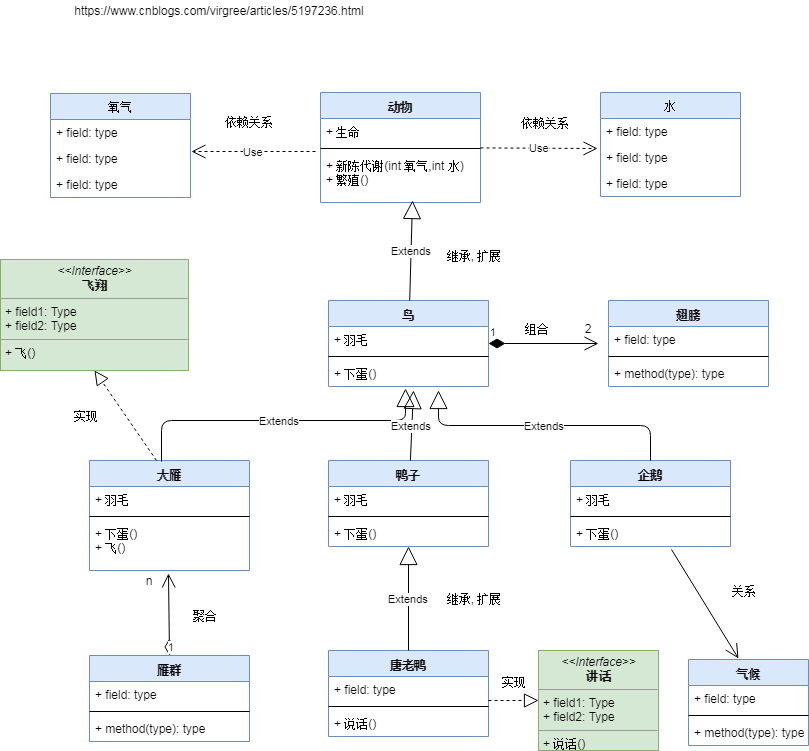

The diagram above was exported from draw.io. Its source (the exported page's mxGraphModel, read from the mxfile embedded in the PNG):
<mxGraphModel dx="1394" dy="715" grid="1" gridSize="10" guides="1" tooltips="1" connect="1" arrows="1" fold="1" page="1" pageScale="1" pageWidth="850" pageHeight="1100" math="0" shadow="0">
  <root>
    <mxCell id="0" />
    <mxCell id="1" parent="0" />
    <mxCell id="82V979220fVbywop-dQz-1" value="动物" style="swimlane;fontStyle=1;align=center;verticalAlign=top;childLayout=stackLayout;horizontal=1;startSize=26;horizontalStack=0;resizeParent=1;resizeParentMax=0;resizeLast=0;collapsible=1;marginBottom=0;fillColor=#dae8fc;strokeColor=#6c8ebf;" vertex="1" parent="1">
      <mxGeometry x="345" y="112" width="160" height="110" as="geometry" />
    </mxCell>
    <mxCell id="82V979220fVbywop-dQz-2" value="+ 生命" style="text;strokeColor=none;fillColor=none;align=left;verticalAlign=top;spacingLeft=4;spacingRight=4;overflow=hidden;rotatable=0;points=[[0,0.5],[1,0.5]];portConstraint=eastwest;" vertex="1" parent="82V979220fVbywop-dQz-1">
      <mxGeometry y="26" width="160" height="26" as="geometry" />
    </mxCell>
    <mxCell id="82V979220fVbywop-dQz-3" value="" style="line;strokeWidth=1;fillColor=none;align=left;verticalAlign=middle;spacingTop=-1;spacingLeft=3;spacingRight=3;rotatable=0;labelPosition=right;points=[];portConstraint=eastwest;" vertex="1" parent="82V979220fVbywop-dQz-1">
      <mxGeometry y="52" width="160" height="8" as="geometry" />
    </mxCell>
    <mxCell id="82V979220fVbywop-dQz-4" value="+ 新陈代谢(int 氧气,int 水)&#10;+ 繁殖()&#10;" style="text;strokeColor=none;fillColor=none;align=left;verticalAlign=top;spacingLeft=4;spacingRight=4;overflow=hidden;rotatable=0;points=[[0,0.5],[1,0.5]];portConstraint=eastwest;" vertex="1" parent="82V979220fVbywop-dQz-1">
      <mxGeometry y="60" width="160" height="50" as="geometry" />
    </mxCell>
    <mxCell id="82V979220fVbywop-dQz-5" value="水" style="swimlane;fontStyle=0;childLayout=stackLayout;horizontal=1;startSize=26;fillColor=#dae8fc;horizontalStack=0;resizeParent=1;resizeParentMax=0;resizeLast=0;collapsible=1;marginBottom=0;strokeColor=#6c8ebf;" vertex="1" parent="1">
      <mxGeometry x="625" y="112" width="140" height="104" as="geometry" />
    </mxCell>
    <mxCell id="82V979220fVbywop-dQz-6" value="+ field: type" style="text;strokeColor=none;fillColor=none;align=left;verticalAlign=top;spacingLeft=4;spacingRight=4;overflow=hidden;rotatable=0;points=[[0,0.5],[1,0.5]];portConstraint=eastwest;" vertex="1" parent="82V979220fVbywop-dQz-5">
      <mxGeometry y="26" width="140" height="26" as="geometry" />
    </mxCell>
    <mxCell id="82V979220fVbywop-dQz-7" value="+ field: type" style="text;strokeColor=none;fillColor=none;align=left;verticalAlign=top;spacingLeft=4;spacingRight=4;overflow=hidden;rotatable=0;points=[[0,0.5],[1,0.5]];portConstraint=eastwest;" vertex="1" parent="82V979220fVbywop-dQz-5">
      <mxGeometry y="52" width="140" height="26" as="geometry" />
    </mxCell>
    <mxCell id="82V979220fVbywop-dQz-8" value="+ field: type" style="text;strokeColor=none;fillColor=none;align=left;verticalAlign=top;spacingLeft=4;spacingRight=4;overflow=hidden;rotatable=0;points=[[0,0.5],[1,0.5]];portConstraint=eastwest;" vertex="1" parent="82V979220fVbywop-dQz-5">
      <mxGeometry y="78" width="140" height="26" as="geometry" />
    </mxCell>
    <mxCell id="82V979220fVbywop-dQz-9" value="氧气" style="swimlane;fontStyle=0;childLayout=stackLayout;horizontal=1;startSize=26;fillColor=#dae8fc;horizontalStack=0;resizeParent=1;resizeParentMax=0;resizeLast=0;collapsible=1;marginBottom=0;strokeColor=#6c8ebf;" vertex="1" parent="1">
      <mxGeometry x="75" y="113" width="140" height="104" as="geometry" />
    </mxCell>
    <mxCell id="82V979220fVbywop-dQz-10" value="+ field: type" style="text;strokeColor=none;fillColor=none;align=left;verticalAlign=top;spacingLeft=4;spacingRight=4;overflow=hidden;rotatable=0;points=[[0,0.5],[1,0.5]];portConstraint=eastwest;" vertex="1" parent="82V979220fVbywop-dQz-9">
      <mxGeometry y="26" width="140" height="26" as="geometry" />
    </mxCell>
    <mxCell id="82V979220fVbywop-dQz-11" value="+ field: type" style="text;strokeColor=none;fillColor=none;align=left;verticalAlign=top;spacingLeft=4;spacingRight=4;overflow=hidden;rotatable=0;points=[[0,0.5],[1,0.5]];portConstraint=eastwest;" vertex="1" parent="82V979220fVbywop-dQz-9">
      <mxGeometry y="52" width="140" height="26" as="geometry" />
    </mxCell>
    <mxCell id="82V979220fVbywop-dQz-12" value="+ field: type" style="text;strokeColor=none;fillColor=none;align=left;verticalAlign=top;spacingLeft=4;spacingRight=4;overflow=hidden;rotatable=0;points=[[0,0.5],[1,0.5]];portConstraint=eastwest;" vertex="1" parent="82V979220fVbywop-dQz-9">
      <mxGeometry y="78" width="140" height="26" as="geometry" />
    </mxCell>
    <mxCell id="82V979220fVbywop-dQz-13" value="Use" style="endArrow=open;endSize=12;dashed=1;html=1;entryX=-0.021;entryY=0.154;entryDx=0;entryDy=0;entryPerimeter=0;" edge="1" parent="1" source="82V979220fVbywop-dQz-1" target="82V979220fVbywop-dQz-7">
      <mxGeometry width="160" relative="1" as="geometry">
        <mxPoint x="335" y="282" as="sourcePoint" />
        <mxPoint x="495" y="282" as="targetPoint" />
      </mxGeometry>
    </mxCell>
    <mxCell id="82V979220fVbywop-dQz-14" value="依赖关系" style="text;html=1;strokeColor=none;fillColor=none;align=center;verticalAlign=middle;whiteSpace=wrap;rounded=0;" vertex="1" parent="1">
      <mxGeometry x="545" y="132" width="50" height="20" as="geometry" />
    </mxCell>
    <mxCell id="82V979220fVbywop-dQz-15" value="Use" style="endArrow=open;endSize=12;dashed=1;html=1;entryX=1.007;entryY=0.231;entryDx=0;entryDy=0;entryPerimeter=0;exitX=-0.031;exitY=-0.02;exitDx=0;exitDy=0;exitPerimeter=0;" edge="1" parent="1" source="82V979220fVbywop-dQz-4" target="82V979220fVbywop-dQz-11">
      <mxGeometry width="160" relative="1" as="geometry">
        <mxPoint x="335" y="162" as="sourcePoint" />
        <mxPoint x="405" y="332" as="targetPoint" />
      </mxGeometry>
    </mxCell>
    <mxCell id="82V979220fVbywop-dQz-16" value="依赖关系" style="text;html=1;strokeColor=none;fillColor=none;align=center;verticalAlign=middle;whiteSpace=wrap;rounded=0;" vertex="1" parent="1">
      <mxGeometry x="249" y="131" width="50" height="20" as="geometry" />
    </mxCell>
    <mxCell id="82V979220fVbywop-dQz-17" value="鸟" style="swimlane;fontStyle=1;align=center;verticalAlign=top;childLayout=stackLayout;horizontal=1;startSize=26;horizontalStack=0;resizeParent=1;resizeParentMax=0;resizeLast=0;collapsible=1;marginBottom=0;fillColor=#dae8fc;strokeColor=#6c8ebf;" vertex="1" parent="1">
      <mxGeometry x="353" y="320" width="160" height="86" as="geometry" />
    </mxCell>
    <mxCell id="82V979220fVbywop-dQz-18" value="+ 羽毛" style="text;strokeColor=none;fillColor=none;align=left;verticalAlign=top;spacingLeft=4;spacingRight=4;overflow=hidden;rotatable=0;points=[[0,0.5],[1,0.5]];portConstraint=eastwest;" vertex="1" parent="82V979220fVbywop-dQz-17">
      <mxGeometry y="26" width="160" height="26" as="geometry" />
    </mxCell>
    <mxCell id="82V979220fVbywop-dQz-19" value="" style="line;strokeWidth=1;fillColor=none;align=left;verticalAlign=middle;spacingTop=-1;spacingLeft=3;spacingRight=3;rotatable=0;labelPosition=right;points=[];portConstraint=eastwest;" vertex="1" parent="82V979220fVbywop-dQz-17">
      <mxGeometry y="52" width="160" height="8" as="geometry" />
    </mxCell>
    <mxCell id="82V979220fVbywop-dQz-20" value="+ 下蛋()" style="text;strokeColor=none;fillColor=none;align=left;verticalAlign=top;spacingLeft=4;spacingRight=4;overflow=hidden;rotatable=0;points=[[0,0.5],[1,0.5]];portConstraint=eastwest;" vertex="1" parent="82V979220fVbywop-dQz-17">
      <mxGeometry y="60" width="160" height="26" as="geometry" />
    </mxCell>
    <mxCell id="82V979220fVbywop-dQz-21" value="Extends" style="endArrow=block;endSize=16;endFill=0;html=1;entryX=0.575;entryY=0.96;entryDx=0;entryDy=0;entryPerimeter=0;" edge="1" parent="1" source="82V979220fVbywop-dQz-17" target="82V979220fVbywop-dQz-4">
      <mxGeometry width="160" relative="1" as="geometry">
        <mxPoint x="133" y="410" as="sourcePoint" />
        <mxPoint x="293" y="410" as="targetPoint" />
      </mxGeometry>
    </mxCell>
    <mxCell id="82V979220fVbywop-dQz-22" value="继承, 扩展" style="text;html=1;strokeColor=none;fillColor=none;align=center;verticalAlign=middle;whiteSpace=wrap;rounded=0;" vertex="1" parent="1">
      <mxGeometry x="463" y="270" width="70" height="10" as="geometry" />
    </mxCell>
    <mxCell id="82V979220fVbywop-dQz-23" value="翅膀" style="swimlane;fontStyle=1;align=center;verticalAlign=top;childLayout=stackLayout;horizontal=1;startSize=26;horizontalStack=0;resizeParent=1;resizeParentMax=0;resizeLast=0;collapsible=1;marginBottom=0;fillColor=#dae8fc;strokeColor=#6c8ebf;" vertex="1" parent="1">
      <mxGeometry x="633" y="320" width="160" height="86" as="geometry" />
    </mxCell>
    <mxCell id="82V979220fVbywop-dQz-24" value="+ field: type" style="text;strokeColor=none;fillColor=none;align=left;verticalAlign=top;spacingLeft=4;spacingRight=4;overflow=hidden;rotatable=0;points=[[0,0.5],[1,0.5]];portConstraint=eastwest;" vertex="1" parent="82V979220fVbywop-dQz-23">
      <mxGeometry y="26" width="160" height="26" as="geometry" />
    </mxCell>
    <mxCell id="82V979220fVbywop-dQz-25" value="" style="line;strokeWidth=1;fillColor=none;align=left;verticalAlign=middle;spacingTop=-1;spacingLeft=3;spacingRight=3;rotatable=0;labelPosition=right;points=[];portConstraint=eastwest;" vertex="1" parent="82V979220fVbywop-dQz-23">
      <mxGeometry y="52" width="160" height="8" as="geometry" />
    </mxCell>
    <mxCell id="82V979220fVbywop-dQz-26" value="+ method(type): type" style="text;strokeColor=none;fillColor=none;align=left;verticalAlign=top;spacingLeft=4;spacingRight=4;overflow=hidden;rotatable=0;points=[[0,0.5],[1,0.5]];portConstraint=eastwest;" vertex="1" parent="82V979220fVbywop-dQz-23">
      <mxGeometry y="60" width="160" height="26" as="geometry" />
    </mxCell>
    <mxCell id="82V979220fVbywop-dQz-27" value="1" style="endArrow=open;html=1;endSize=12;startArrow=diamondThin;startSize=14;startFill=1;edgeStyle=orthogonalEdgeStyle;align=left;verticalAlign=bottom;" edge="1" parent="1">
      <mxGeometry x="-1" y="3" relative="1" as="geometry">
        <mxPoint x="513" y="363" as="sourcePoint" />
        <mxPoint x="623" y="363" as="targetPoint" />
      </mxGeometry>
    </mxCell>
    <mxCell id="82V979220fVbywop-dQz-28" value="组合" style="text;html=1;strokeColor=none;fillColor=none;align=center;verticalAlign=middle;whiteSpace=wrap;rounded=0;" vertex="1" parent="1">
      <mxGeometry x="536" y="338" width="50" height="20" as="geometry" />
    </mxCell>
    <mxCell id="82V979220fVbywop-dQz-34" value="大雁" style="swimlane;fontStyle=1;align=center;verticalAlign=top;childLayout=stackLayout;horizontal=1;startSize=26;horizontalStack=0;resizeParent=1;resizeParentMax=0;resizeLast=0;collapsible=1;marginBottom=0;fillColor=#dae8fc;strokeColor=#6c8ebf;" vertex="1" parent="1">
      <mxGeometry x="114" y="480" width="160" height="110" as="geometry" />
    </mxCell>
    <mxCell id="82V979220fVbywop-dQz-35" value="+ 羽毛" style="text;strokeColor=none;fillColor=none;align=left;verticalAlign=top;spacingLeft=4;spacingRight=4;overflow=hidden;rotatable=0;points=[[0,0.5],[1,0.5]];portConstraint=eastwest;" vertex="1" parent="82V979220fVbywop-dQz-34">
      <mxGeometry y="26" width="160" height="26" as="geometry" />
    </mxCell>
    <mxCell id="82V979220fVbywop-dQz-36" value="" style="line;strokeWidth=1;fillColor=none;align=left;verticalAlign=middle;spacingTop=-1;spacingLeft=3;spacingRight=3;rotatable=0;labelPosition=right;points=[];portConstraint=eastwest;" vertex="1" parent="82V979220fVbywop-dQz-34">
      <mxGeometry y="52" width="160" height="8" as="geometry" />
    </mxCell>
    <mxCell id="82V979220fVbywop-dQz-37" value="+ 下蛋()&#10;+ 飞()&#10;" style="text;strokeColor=none;fillColor=none;align=left;verticalAlign=top;spacingLeft=4;spacingRight=4;overflow=hidden;rotatable=0;points=[[0,0.5],[1,0.5]];portConstraint=eastwest;" vertex="1" parent="82V979220fVbywop-dQz-34">
      <mxGeometry y="60" width="160" height="50" as="geometry" />
    </mxCell>
    <mxCell id="82V979220fVbywop-dQz-38" value="企鹅" style="swimlane;fontStyle=1;align=center;verticalAlign=top;childLayout=stackLayout;horizontal=1;startSize=26;horizontalStack=0;resizeParent=1;resizeParentMax=0;resizeLast=0;collapsible=1;marginBottom=0;fillColor=#dae8fc;strokeColor=#6c8ebf;" vertex="1" parent="1">
      <mxGeometry x="595" y="480" width="160" height="86" as="geometry" />
    </mxCell>
    <mxCell id="82V979220fVbywop-dQz-39" value="+ 羽毛" style="text;strokeColor=none;fillColor=none;align=left;verticalAlign=top;spacingLeft=4;spacingRight=4;overflow=hidden;rotatable=0;points=[[0,0.5],[1,0.5]];portConstraint=eastwest;" vertex="1" parent="82V979220fVbywop-dQz-38">
      <mxGeometry y="26" width="160" height="26" as="geometry" />
    </mxCell>
    <mxCell id="82V979220fVbywop-dQz-40" value="" style="line;strokeWidth=1;fillColor=none;align=left;verticalAlign=middle;spacingTop=-1;spacingLeft=3;spacingRight=3;rotatable=0;labelPosition=right;points=[];portConstraint=eastwest;" vertex="1" parent="82V979220fVbywop-dQz-38">
      <mxGeometry y="52" width="160" height="8" as="geometry" />
    </mxCell>
    <mxCell id="82V979220fVbywop-dQz-41" value="+ 下蛋()" style="text;strokeColor=none;fillColor=none;align=left;verticalAlign=top;spacingLeft=4;spacingRight=4;overflow=hidden;rotatable=0;points=[[0,0.5],[1,0.5]];portConstraint=eastwest;" vertex="1" parent="82V979220fVbywop-dQz-38">
      <mxGeometry y="60" width="160" height="26" as="geometry" />
    </mxCell>
    <mxCell id="82V979220fVbywop-dQz-42" value="鸭子" style="swimlane;fontStyle=1;align=center;verticalAlign=top;childLayout=stackLayout;horizontal=1;startSize=26;horizontalStack=0;resizeParent=1;resizeParentMax=0;resizeLast=0;collapsible=1;marginBottom=0;fillColor=#dae8fc;strokeColor=#6c8ebf;" vertex="1" parent="1">
      <mxGeometry x="353" y="480" width="160" height="86" as="geometry" />
    </mxCell>
    <mxCell id="82V979220fVbywop-dQz-43" value="+ 羽毛" style="text;strokeColor=none;fillColor=none;align=left;verticalAlign=top;spacingLeft=4;spacingRight=4;overflow=hidden;rotatable=0;points=[[0,0.5],[1,0.5]];portConstraint=eastwest;" vertex="1" parent="82V979220fVbywop-dQz-42">
      <mxGeometry y="26" width="160" height="26" as="geometry" />
    </mxCell>
    <mxCell id="82V979220fVbywop-dQz-44" value="" style="line;strokeWidth=1;fillColor=none;align=left;verticalAlign=middle;spacingTop=-1;spacingLeft=3;spacingRight=3;rotatable=0;labelPosition=right;points=[];portConstraint=eastwest;" vertex="1" parent="82V979220fVbywop-dQz-42">
      <mxGeometry y="52" width="160" height="8" as="geometry" />
    </mxCell>
    <mxCell id="82V979220fVbywop-dQz-45" value="+ 下蛋()" style="text;strokeColor=none;fillColor=none;align=left;verticalAlign=top;spacingLeft=4;spacingRight=4;overflow=hidden;rotatable=0;points=[[0,0.5],[1,0.5]];portConstraint=eastwest;" vertex="1" parent="82V979220fVbywop-dQz-42">
      <mxGeometry y="60" width="160" height="26" as="geometry" />
    </mxCell>
    <mxCell id="82V979220fVbywop-dQz-46" value="Extends" style="endArrow=block;endSize=16;endFill=0;html=1;entryX=0.481;entryY=1.077;entryDx=0;entryDy=0;entryPerimeter=0;exitX=0.45;exitY=0.012;exitDx=0;exitDy=0;exitPerimeter=0;edgeStyle=orthogonalEdgeStyle;" edge="1" parent="1" source="82V979220fVbywop-dQz-34" target="82V979220fVbywop-dQz-20">
      <mxGeometry width="160" relative="1" as="geometry">
        <mxPoint x="194" y="320" as="sourcePoint" />
        <mxPoint x="194" y="320" as="targetPoint" />
        <Array as="points">
          <mxPoint x="186" y="440" />
          <mxPoint x="430" y="440" />
        </Array>
      </mxGeometry>
    </mxCell>
    <mxCell id="82V979220fVbywop-dQz-47" value="Extends" style="endArrow=block;endSize=16;endFill=0;html=1;entryX=0.531;entryY=1.154;entryDx=0;entryDy=0;entryPerimeter=0;" edge="1" parent="1" source="82V979220fVbywop-dQz-42" target="82V979220fVbywop-dQz-20">
      <mxGeometry width="160" relative="1" as="geometry">
        <mxPoint x="403" y="610" as="sourcePoint" />
        <mxPoint x="563" y="610" as="targetPoint" />
      </mxGeometry>
    </mxCell>
    <mxCell id="82V979220fVbywop-dQz-48" value="Extends" style="endArrow=block;endSize=16;endFill=0;html=1;edgeStyle=orthogonalEdgeStyle;exitX=0.5;exitY=0;exitDx=0;exitDy=0;" edge="1" parent="1" source="82V979220fVbywop-dQz-38">
      <mxGeometry width="160" relative="1" as="geometry">
        <mxPoint x="513" y="620" as="sourcePoint" />
        <mxPoint x="463" y="410" as="targetPoint" />
      </mxGeometry>
    </mxCell>
    <mxCell id="82V979220fVbywop-dQz-49" value="&lt;p style=&quot;margin: 0px ; margin-top: 4px ; text-align: center&quot;&gt;&lt;i&gt;&amp;lt;&amp;lt;Interface&amp;gt;&amp;gt;&lt;/i&gt;&lt;br&gt;&lt;b&gt;飞翔&lt;/b&gt;&lt;/p&gt;&lt;hr size=&quot;1&quot;&gt;&lt;p style=&quot;margin: 0px ; margin-left: 4px&quot;&gt;+ field1: Type&lt;br&gt;+ field2: Type&lt;/p&gt;&lt;hr size=&quot;1&quot;&gt;&lt;p style=&quot;margin: 0px ; margin-left: 4px&quot;&gt;+ 飞()&lt;/p&gt;" style="verticalAlign=top;align=left;overflow=fill;fontSize=12;fontFamily=Helvetica;html=1;fillColor=#d5e8d4;strokeColor=#82b366;" vertex="1" parent="1">
      <mxGeometry x="25" y="279" width="188" height="111" as="geometry" />
    </mxCell>
    <mxCell id="82V979220fVbywop-dQz-50" value="" style="endArrow=block;dashed=1;endFill=0;endSize=12;html=1;entryX=0.5;entryY=1;entryDx=0;entryDy=0;exitX=0.419;exitY=0;exitDx=0;exitDy=0;exitPerimeter=0;" edge="1" parent="1" source="82V979220fVbywop-dQz-34" target="82V979220fVbywop-dQz-49">
      <mxGeometry width="160" relative="1" as="geometry">
        <mxPoint x="3" y="460" as="sourcePoint" />
        <mxPoint x="163" y="460" as="targetPoint" />
      </mxGeometry>
    </mxCell>
    <mxCell id="82V979220fVbywop-dQz-51" value="实现" style="text;html=1;strokeColor=none;fillColor=none;align=center;verticalAlign=middle;whiteSpace=wrap;rounded=0;" vertex="1" parent="1">
      <mxGeometry x="75" y="430" width="70" height="10" as="geometry" />
    </mxCell>
    <mxCell id="82V979220fVbywop-dQz-56" value="雁群" style="swimlane;fontStyle=1;align=center;verticalAlign=top;childLayout=stackLayout;horizontal=1;startSize=26;horizontalStack=0;resizeParent=1;resizeParentMax=0;resizeLast=0;collapsible=1;marginBottom=0;fillColor=#dae8fc;strokeColor=#6c8ebf;" vertex="1" parent="1">
      <mxGeometry x="114" y="675" width="160" height="86" as="geometry" />
    </mxCell>
    <mxCell id="82V979220fVbywop-dQz-57" value="+ field: type" style="text;strokeColor=none;fillColor=none;align=left;verticalAlign=top;spacingLeft=4;spacingRight=4;overflow=hidden;rotatable=0;points=[[0,0.5],[1,0.5]];portConstraint=eastwest;" vertex="1" parent="82V979220fVbywop-dQz-56">
      <mxGeometry y="26" width="160" height="26" as="geometry" />
    </mxCell>
    <mxCell id="82V979220fVbywop-dQz-58" value="" style="line;strokeWidth=1;fillColor=none;align=left;verticalAlign=middle;spacingTop=-1;spacingLeft=3;spacingRight=3;rotatable=0;labelPosition=right;points=[];portConstraint=eastwest;" vertex="1" parent="82V979220fVbywop-dQz-56">
      <mxGeometry y="52" width="160" height="8" as="geometry" />
    </mxCell>
    <mxCell id="82V979220fVbywop-dQz-59" value="+ method(type): type" style="text;strokeColor=none;fillColor=none;align=left;verticalAlign=top;spacingLeft=4;spacingRight=4;overflow=hidden;rotatable=0;points=[[0,0.5],[1,0.5]];portConstraint=eastwest;" vertex="1" parent="82V979220fVbywop-dQz-56">
      <mxGeometry y="60" width="160" height="26" as="geometry" />
    </mxCell>
    <mxCell id="82V979220fVbywop-dQz-60" value="唐老鸭" style="swimlane;fontStyle=1;align=center;verticalAlign=top;childLayout=stackLayout;horizontal=1;startSize=26;horizontalStack=0;resizeParent=1;resizeParentMax=0;resizeLast=0;collapsible=1;marginBottom=0;fillColor=#dae8fc;strokeColor=#6c8ebf;" vertex="1" parent="1">
      <mxGeometry x="353" y="670" width="160" height="86" as="geometry" />
    </mxCell>
    <mxCell id="82V979220fVbywop-dQz-61" value="+ field: type" style="text;strokeColor=none;fillColor=none;align=left;verticalAlign=top;spacingLeft=4;spacingRight=4;overflow=hidden;rotatable=0;points=[[0,0.5],[1,0.5]];portConstraint=eastwest;" vertex="1" parent="82V979220fVbywop-dQz-60">
      <mxGeometry y="26" width="160" height="26" as="geometry" />
    </mxCell>
    <mxCell id="82V979220fVbywop-dQz-62" value="" style="line;strokeWidth=1;fillColor=none;align=left;verticalAlign=middle;spacingTop=-1;spacingLeft=3;spacingRight=3;rotatable=0;labelPosition=right;points=[];portConstraint=eastwest;" vertex="1" parent="82V979220fVbywop-dQz-60">
      <mxGeometry y="52" width="160" height="8" as="geometry" />
    </mxCell>
    <mxCell id="82V979220fVbywop-dQz-63" value="+ 说话()" style="text;strokeColor=none;fillColor=none;align=left;verticalAlign=top;spacingLeft=4;spacingRight=4;overflow=hidden;rotatable=0;points=[[0,0.5],[1,0.5]];portConstraint=eastwest;" vertex="1" parent="82V979220fVbywop-dQz-60">
      <mxGeometry y="60" width="160" height="26" as="geometry" />
    </mxCell>
    <mxCell id="82V979220fVbywop-dQz-64" value="&lt;p style=&quot;margin: 0px ; margin-top: 4px ; text-align: center&quot;&gt;&lt;i&gt;&amp;lt;&amp;lt;Interface&amp;gt;&amp;gt;&lt;/i&gt;&lt;br&gt;&lt;b&gt;讲话&lt;/b&gt;&lt;/p&gt;&lt;hr size=&quot;1&quot;&gt;&lt;p style=&quot;margin: 0px ; margin-left: 4px&quot;&gt;+ field1: Type&lt;br&gt;+ field2: Type&lt;/p&gt;&lt;hr size=&quot;1&quot;&gt;&lt;p style=&quot;margin: 0px ; margin-left: 4px&quot;&gt;+ 说话()&lt;/p&gt;" style="verticalAlign=top;align=left;overflow=fill;fontSize=12;fontFamily=Helvetica;html=1;fillColor=#d5e8d4;strokeColor=#82b366;" vertex="1" parent="1">
      <mxGeometry x="563" y="670" width="120" height="100" as="geometry" />
    </mxCell>
    <mxCell id="82V979220fVbywop-dQz-67" value="Extends" style="endArrow=block;endSize=16;endFill=0;html=1;" edge="1" parent="1" source="82V979220fVbywop-dQz-60" target="82V979220fVbywop-dQz-45">
      <mxGeometry width="160" relative="1" as="geometry">
        <mxPoint x="333" y="830" as="sourcePoint" />
        <mxPoint x="493" y="830" as="targetPoint" />
      </mxGeometry>
    </mxCell>
    <mxCell id="82V979220fVbywop-dQz-68" value="" style="endArrow=block;dashed=1;endFill=0;endSize=12;html=1;" edge="1" parent="1">
      <mxGeometry width="160" relative="1" as="geometry">
        <mxPoint x="513" y="720" as="sourcePoint" />
        <mxPoint x="563" y="720" as="targetPoint" />
      </mxGeometry>
    </mxCell>
    <mxCell id="82V979220fVbywop-dQz-73" value="气候" style="swimlane;fontStyle=1;align=center;verticalAlign=top;childLayout=stackLayout;horizontal=1;startSize=26;horizontalStack=0;resizeParent=1;resizeParentMax=0;resizeLast=0;collapsible=1;marginBottom=0;fillColor=#dae8fc;strokeColor=#6c8ebf;" vertex="1" parent="1">
      <mxGeometry x="713" y="679" width="120" height="86" as="geometry" />
    </mxCell>
    <mxCell id="82V979220fVbywop-dQz-74" value="+ field: type" style="text;strokeColor=none;fillColor=none;align=left;verticalAlign=top;spacingLeft=4;spacingRight=4;overflow=hidden;rotatable=0;points=[[0,0.5],[1,0.5]];portConstraint=eastwest;" vertex="1" parent="82V979220fVbywop-dQz-73">
      <mxGeometry y="26" width="120" height="26" as="geometry" />
    </mxCell>
    <mxCell id="82V979220fVbywop-dQz-75" value="" style="line;strokeWidth=1;fillColor=none;align=left;verticalAlign=middle;spacingTop=-1;spacingLeft=3;spacingRight=3;rotatable=0;labelPosition=right;points=[];portConstraint=eastwest;" vertex="1" parent="82V979220fVbywop-dQz-73">
      <mxGeometry y="52" width="120" height="8" as="geometry" />
    </mxCell>
    <mxCell id="82V979220fVbywop-dQz-76" value="+ method(type): type" style="text;strokeColor=none;fillColor=none;align=left;verticalAlign=top;spacingLeft=4;spacingRight=4;overflow=hidden;rotatable=0;points=[[0,0.5],[1,0.5]];portConstraint=eastwest;" vertex="1" parent="82V979220fVbywop-dQz-73">
      <mxGeometry y="60" width="120" height="26" as="geometry" />
    </mxCell>
    <mxCell id="82V979220fVbywop-dQz-77" value="" style="endArrow=open;endFill=1;endSize=12;html=1;exitX=0.631;exitY=1.115;exitDx=0;exitDy=0;exitPerimeter=0;entryX=0.419;entryY=-0.012;entryDx=0;entryDy=0;entryPerimeter=0;" edge="1" parent="1" source="82V979220fVbywop-dQz-41" target="82V979220fVbywop-dQz-73">
      <mxGeometry width="160" relative="1" as="geometry">
        <mxPoint x="23" y="800" as="sourcePoint" />
        <mxPoint x="183" y="800" as="targetPoint" />
      </mxGeometry>
    </mxCell>
    <mxCell id="82V979220fVbywop-dQz-78" value="关系" style="text;html=1;strokeColor=none;fillColor=none;align=center;verticalAlign=middle;whiteSpace=wrap;rounded=0;" vertex="1" parent="1">
      <mxGeometry x="743" y="600" width="50" height="20" as="geometry" />
    </mxCell>
    <mxCell id="82V979220fVbywop-dQz-79" value="实现" style="text;html=1;strokeColor=none;fillColor=none;align=center;verticalAlign=middle;whiteSpace=wrap;rounded=0;" vertex="1" parent="1">
      <mxGeometry x="503" y="696" width="70" height="10" as="geometry" />
    </mxCell>
    <mxCell id="82V979220fVbywop-dQz-81" value="1" style="endArrow=open;html=1;endSize=12;startArrow=diamondThin;startSize=14;startFill=0;align=left;verticalAlign=bottom;entryX=0.494;entryY=1.06;entryDx=0;entryDy=0;entryPerimeter=0;exitX=0.5;exitY=0;exitDx=0;exitDy=0;" edge="1" parent="1" source="82V979220fVbywop-dQz-56" target="82V979220fVbywop-dQz-37">
      <mxGeometry x="-1" y="3" relative="1" as="geometry">
        <mxPoint x="-80" y="640" as="sourcePoint" />
        <mxPoint x="80" y="640" as="targetPoint" />
      </mxGeometry>
    </mxCell>
    <mxCell id="82V979220fVbywop-dQz-82" value="聚合" style="text;html=1;strokeColor=none;fillColor=none;align=center;verticalAlign=middle;whiteSpace=wrap;rounded=0;" vertex="1" parent="1">
      <mxGeometry x="194" y="630" width="70" height="10" as="geometry" />
    </mxCell>
    <mxCell id="82V979220fVbywop-dQz-83" value="n" style="text;html=1;strokeColor=none;fillColor=none;align=center;verticalAlign=middle;whiteSpace=wrap;rounded=0;" vertex="1" parent="1">
      <mxGeometry x="138" y="595" width="70" height="10" as="geometry" />
    </mxCell>
    <mxCell id="82V979220fVbywop-dQz-84" value="继承, 扩展" style="text;html=1;strokeColor=none;fillColor=none;align=center;verticalAlign=middle;whiteSpace=wrap;rounded=0;" vertex="1" parent="1">
      <mxGeometry x="463" y="613" width="70" height="10" as="geometry" />
    </mxCell>
    <mxCell id="82V979220fVbywop-dQz-85" value="2" style="text;html=1;strokeColor=none;fillColor=none;align=center;verticalAlign=middle;whiteSpace=wrap;rounded=0;" vertex="1" parent="1">
      <mxGeometry x="587" y="338" width="50" height="20" as="geometry" />
    </mxCell>
    <mxCell id="82V979220fVbywop-dQz-86" value="&lt;a href=&quot;https://www.cnblogs.com/virgree/articles/5197236.html&quot;&gt;https://www.cnblogs.com/virgree/articles/5197236.html&lt;/a&gt;" style="text;html=1;strokeColor=none;fillColor=none;align=center;verticalAlign=middle;whiteSpace=wrap;rounded=0;" vertex="1" parent="1">
      <mxGeometry x="224" y="20" width="40" height="20" as="geometry" />
    </mxCell>
  </root>
</mxGraphModel>